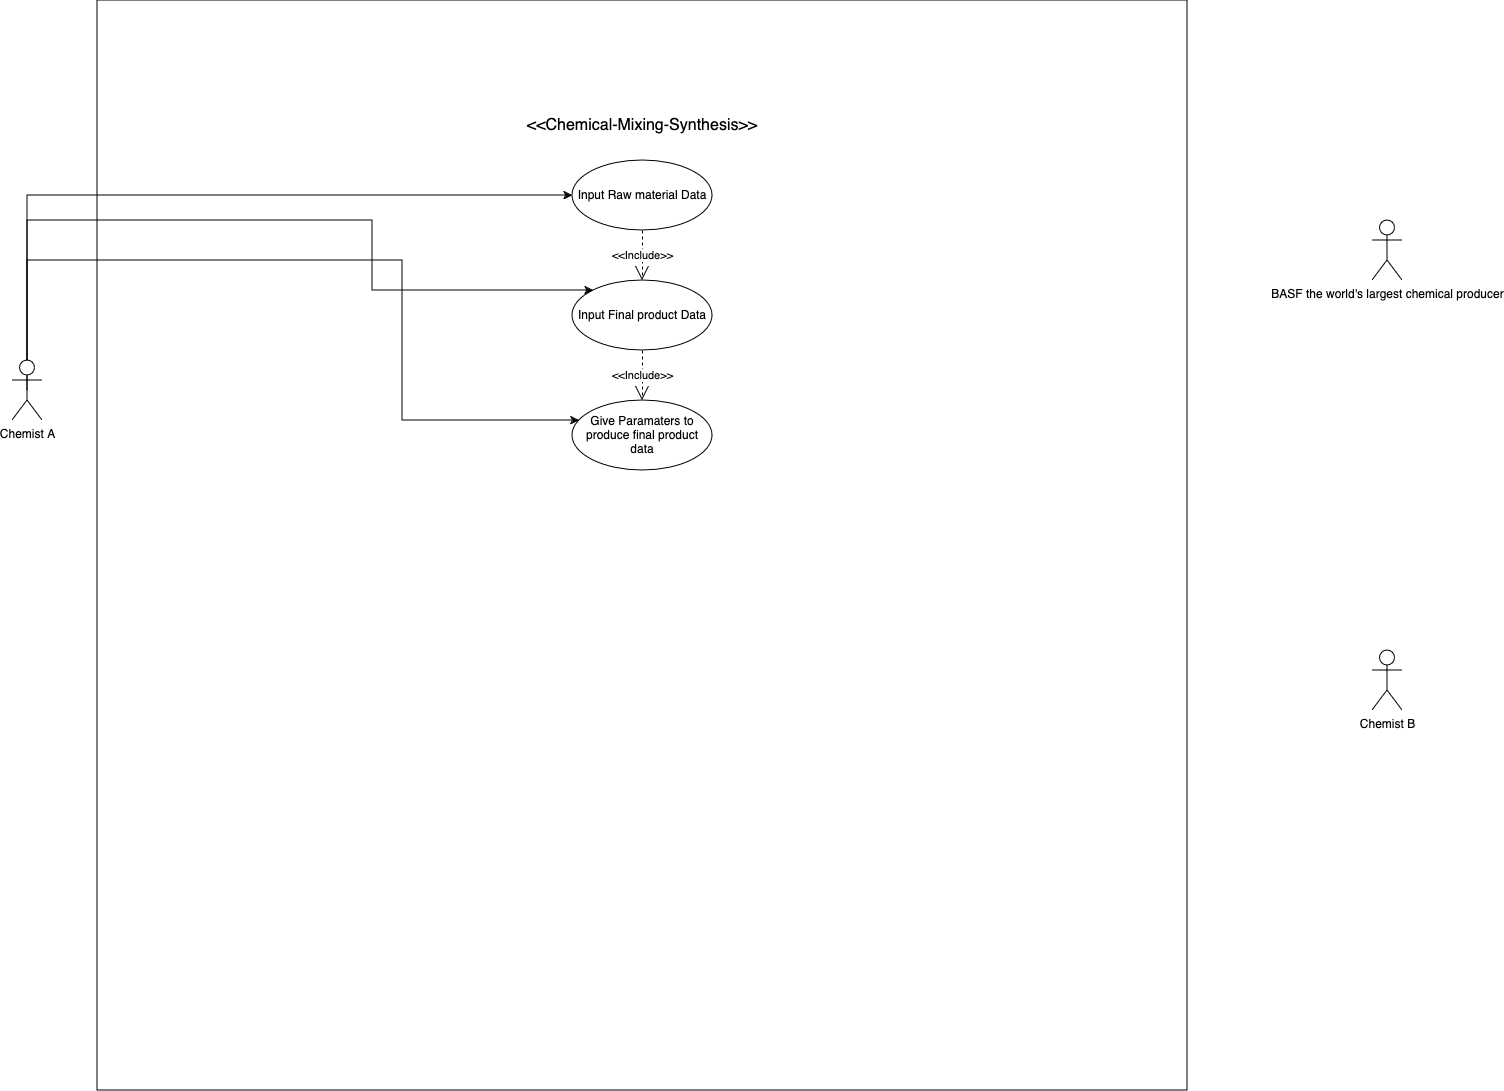

The diagram above was exported from draw.io. Its source (the exported page's mxGraphModel, read from the mxfile embedded in the PNG):
<mxGraphModel dx="867" dy="584" grid="1" gridSize="10" guides="1" tooltips="1" connect="1" arrows="1" fold="1" page="0" pageScale="1" pageWidth="900" pageHeight="1600" math="0" shadow="0">
  <root>
    <mxCell id="0" />
    <mxCell id="1" parent="0" />
    <mxCell id="HkZQD-zDINedIqQV_1Ix-1" value="" style="whiteSpace=wrap;html=1;aspect=fixed;labelBackgroundColor=none;" parent="1" vertex="1">
      <mxGeometry x="325" y="60" width="1090" height="1090" as="geometry" />
    </mxCell>
    <mxCell id="BS793bp_tLUFlU1xwsfM-6" style="edgeStyle=orthogonalEdgeStyle;rounded=0;orthogonalLoop=1;jettySize=auto;html=1;exitX=0.5;exitY=0.5;exitDx=0;exitDy=0;exitPerimeter=0;" parent="1" source="HkZQD-zDINedIqQV_1Ix-2" target="HkZQD-zDINedIqQV_1Ix-8" edge="1">
      <mxGeometry relative="1" as="geometry">
        <Array as="points">
          <mxPoint x="255" y="255" />
        </Array>
      </mxGeometry>
    </mxCell>
    <mxCell id="BS793bp_tLUFlU1xwsfM-7" style="edgeStyle=orthogonalEdgeStyle;rounded=0;orthogonalLoop=1;jettySize=auto;html=1;" parent="1" source="HkZQD-zDINedIqQV_1Ix-2" target="HkZQD-zDINedIqQV_1Ix-9" edge="1">
      <mxGeometry relative="1" as="geometry">
        <Array as="points">
          <mxPoint x="255" y="280" />
          <mxPoint x="600" y="280" />
          <mxPoint x="600" y="350" />
        </Array>
      </mxGeometry>
    </mxCell>
    <mxCell id="BS793bp_tLUFlU1xwsfM-9" style="edgeStyle=orthogonalEdgeStyle;rounded=0;orthogonalLoop=1;jettySize=auto;html=1;" parent="1" source="HkZQD-zDINedIqQV_1Ix-2" target="BS793bp_tLUFlU1xwsfM-2" edge="1">
      <mxGeometry relative="1" as="geometry">
        <Array as="points">
          <mxPoint x="255" y="320" />
          <mxPoint x="630" y="320" />
          <mxPoint x="630" y="480" />
        </Array>
      </mxGeometry>
    </mxCell>
    <mxCell id="HkZQD-zDINedIqQV_1Ix-2" value="Chemist A" style="shape=umlActor;verticalLabelPosition=bottom;verticalAlign=top;html=1;outlineConnect=0;labelBackgroundColor=none;" parent="1" vertex="1">
      <mxGeometry x="240" y="420" width="30" height="60" as="geometry" />
    </mxCell>
    <mxCell id="HkZQD-zDINedIqQV_1Ix-3" value="BASF the world's largest chemical producer" style="shape=umlActor;verticalLabelPosition=bottom;verticalAlign=top;html=1;outlineConnect=0;labelBackgroundColor=none;" parent="1" vertex="1">
      <mxGeometry x="1600" y="280" width="30" height="60" as="geometry" />
    </mxCell>
    <mxCell id="HkZQD-zDINedIqQV_1Ix-8" value="Input Raw material Data " style="ellipse;whiteSpace=wrap;html=1;labelBackgroundColor=none;" parent="1" vertex="1">
      <mxGeometry x="800" y="220" width="140" height="70" as="geometry" />
    </mxCell>
    <mxCell id="HkZQD-zDINedIqQV_1Ix-9" value="Input Final product Data " style="ellipse;whiteSpace=wrap;html=1;labelBackgroundColor=none;" parent="1" vertex="1">
      <mxGeometry x="800" y="340" width="140" height="70" as="geometry" />
    </mxCell>
    <mxCell id="BS793bp_tLUFlU1xwsfM-2" value="&lt;div&gt;Give Paramaters to produce final product data &lt;br&gt;&lt;/div&gt;" style="ellipse;whiteSpace=wrap;html=1;" parent="1" vertex="1">
      <mxGeometry x="800" y="460" width="140" height="70" as="geometry" />
    </mxCell>
    <mxCell id="BS793bp_tLUFlU1xwsfM-16" value="&amp;lt;&amp;lt;Chemical-Mixing-Synthesis&amp;gt;&amp;gt;" style="text;strokeColor=none;fillColor=none;html=1;align=center;verticalAlign=middle;whiteSpace=wrap;rounded=0;fontSize=16;" parent="1" vertex="1">
      <mxGeometry x="725" y="170" width="290" height="30" as="geometry" />
    </mxCell>
    <mxCell id="BS793bp_tLUFlU1xwsfM-30" value="&amp;lt;&amp;lt;Include&amp;gt;&amp;gt;" style="endArrow=open;endSize=12;dashed=1;html=1;rounded=0;exitX=0.5;exitY=1;exitDx=0;exitDy=0;entryX=0.5;entryY=0;entryDx=0;entryDy=0;" parent="1" source="HkZQD-zDINedIqQV_1Ix-9" target="BS793bp_tLUFlU1xwsfM-2" edge="1">
      <mxGeometry width="160" relative="1" as="geometry">
        <mxPoint x="1200" y="700" as="sourcePoint" />
        <mxPoint x="1730" y="1020" as="targetPoint" />
        <Array as="points" />
      </mxGeometry>
    </mxCell>
    <mxCell id="BS793bp_tLUFlU1xwsfM-38" value="Chemist B" style="shape=umlActor;verticalLabelPosition=bottom;verticalAlign=top;html=1;" parent="1" vertex="1">
      <mxGeometry x="1600" y="710" width="30" height="60" as="geometry" />
    </mxCell>
    <mxCell id="_5llnT6sJk78skiEX1wQ-1" value="&amp;lt;&amp;lt;Include&amp;gt;&amp;gt;" style="endArrow=open;endSize=12;dashed=1;html=1;rounded=0;exitX=0.5;exitY=1;exitDx=0;exitDy=0;" edge="1" parent="1" source="HkZQD-zDINedIqQV_1Ix-8" target="HkZQD-zDINedIqQV_1Ix-9">
      <mxGeometry width="160" relative="1" as="geometry">
        <mxPoint x="700" y="380" as="sourcePoint" />
        <mxPoint x="860" y="390" as="targetPoint" />
        <Array as="points" />
      </mxGeometry>
    </mxCell>
  </root>
</mxGraphModel>